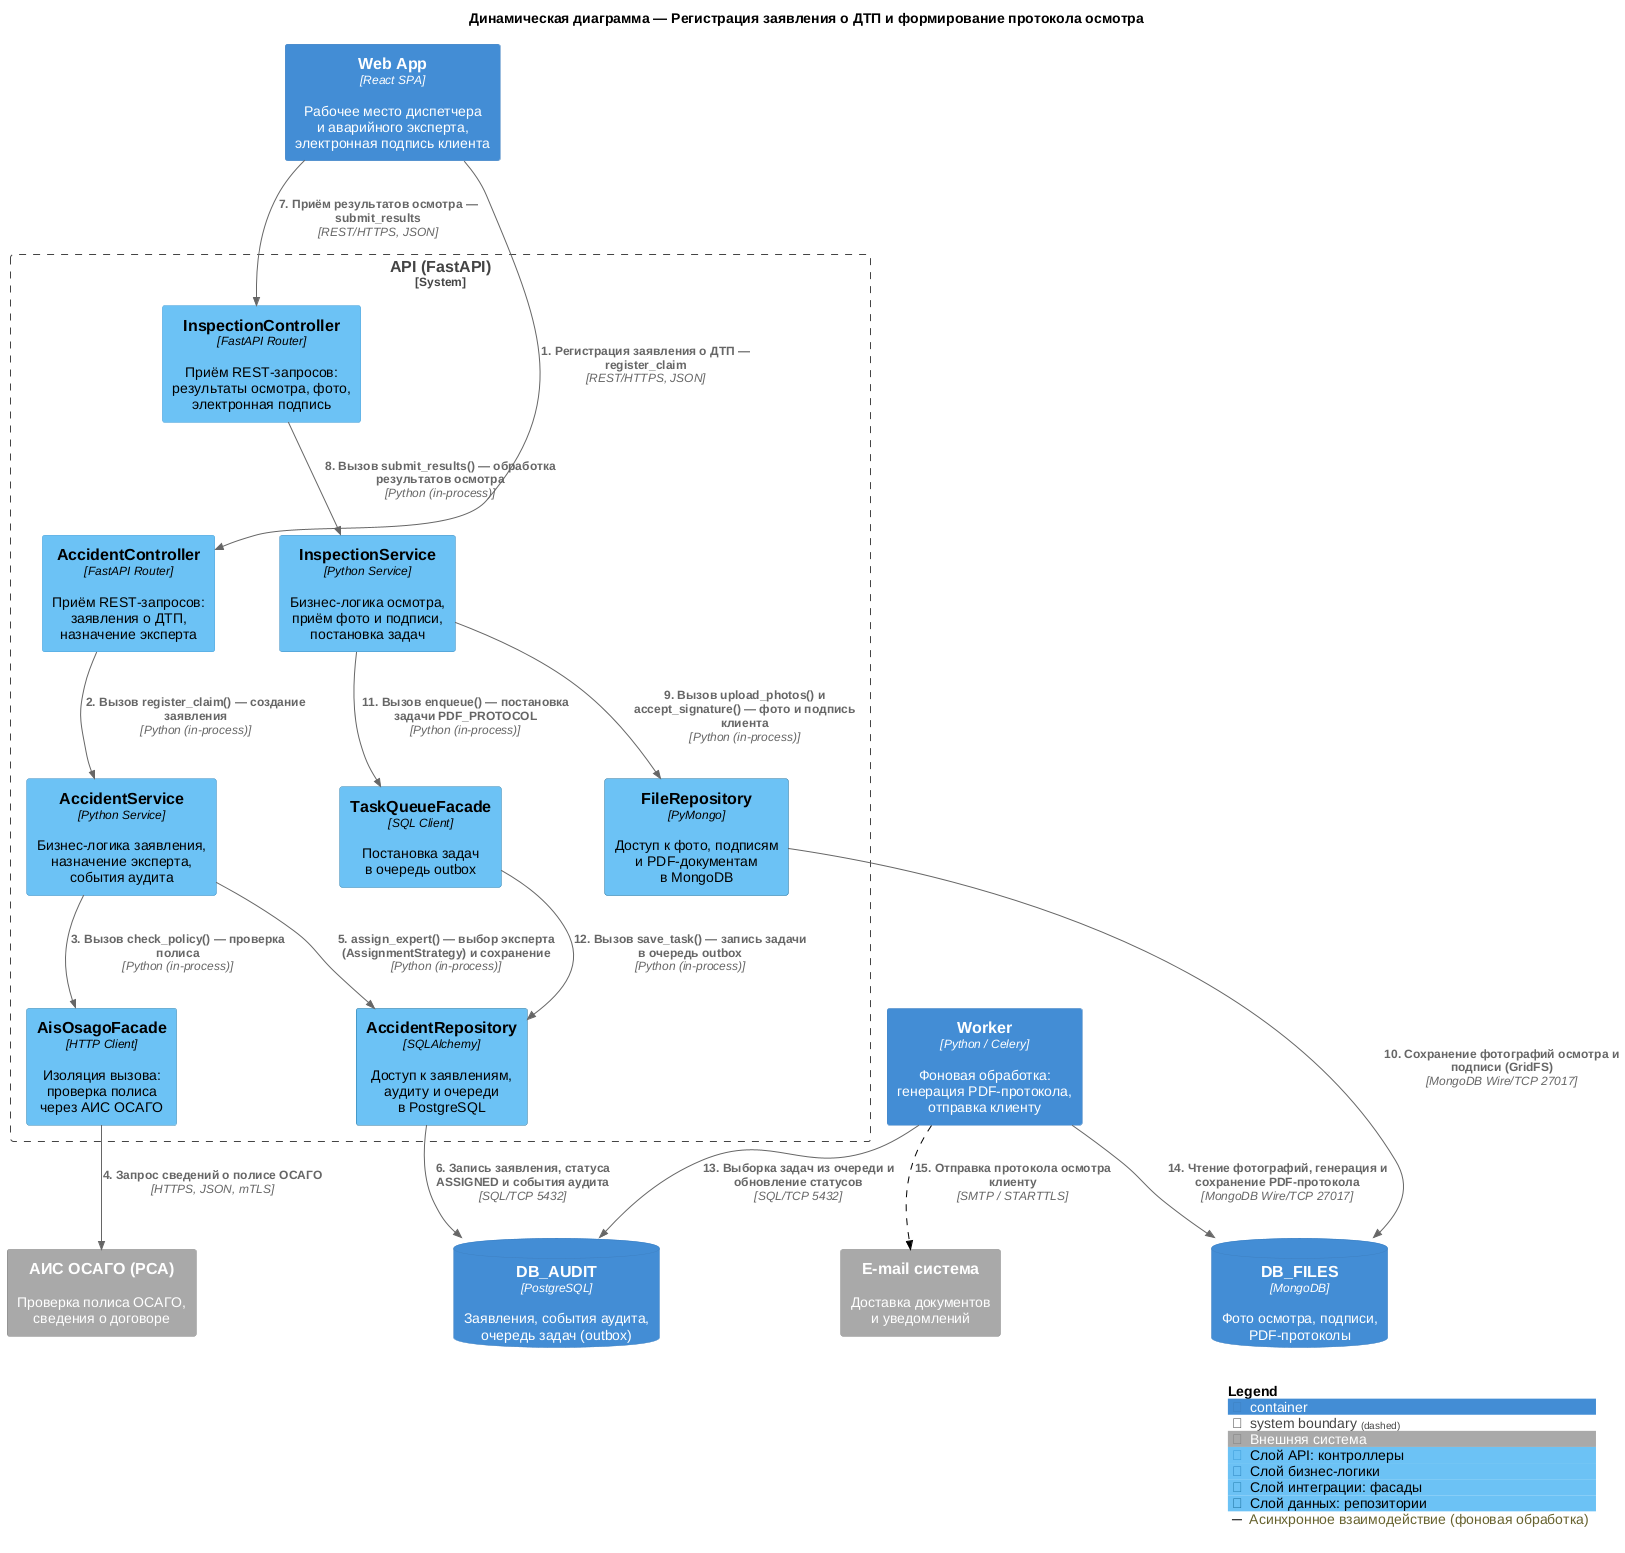

The diagram above was rendered by PlantUML. Its source (embedded in the PNG):
@startuml
!include ../core/C4_Component.puml

title Динамическая диаграмма — Регистрация заявления о ДТП и формирование протокола осмотра

Container(web_app, "Web App", "React SPA", "Рабочее место диспетчера\nи аварийного эксперта,\nэлектронная подпись клиента")

System_Boundary(api, "API (FastAPI)") {
    Component(accident_comp, "AccidentController", "FastAPI Router", "Приём REST-запросов:\nзаявления о ДТП,\nназначение эксперта", $tags="layer_api")
    Component(inspection_comp, "InspectionController", "FastAPI Router", "Приём REST-запросов:\nрезультаты осмотра, фото,\nэлектронная подпись", $tags="layer_api")
    Component(s_acc, "AccidentService", "Python Service", "Бизнес-логика заявления,\nназначение эксперта,\nсобытия аудита", $tags="layer_service")
    Component(s_insp, "InspectionService", "Python Service", "Бизнес-логика осмотра,\nприём фото и подписи,\nпостановка задач", $tags="layer_service")
    Component(f_ais, "AisOsagoFacade", "HTTP Client", "Изоляция вызова:\nпроверка полиса\nчерез АИС ОСАГО", $tags="layer_integration")
    Component(task_queue_comp, "TaskQueueFacade", "SQL Client", "Постановка задач\nв очередь outbox", $tags="layer_integration")
    Component(r_acc, "AccidentRepository", "SQLAlchemy", "Доступ к заявлениям,\nаудиту и очереди\nв PostgreSQL", $tags="layer_data")
    Component(r_file, "FileRepository", "PyMongo", "Доступ к фото, подписям\nи PDF-документам\nв MongoDB", $tags="layer_data")
}

ContainerDb(db_audit, "DB_AUDIT", "PostgreSQL", "Заявления, события аудита,\nочередь задач (outbox)")
ContainerDb(db_files, "DB_FILES", "MongoDB", "Фото осмотра, подписи,\nPDF-протоколы")

Container(worker, "Worker", "Python / Celery", "Фоновая обработка:\nгенерация PDF-протокола,\nотправка клиенту")

System_Ext(ais_osago, "АИС ОСАГО (РСА)", "Проверка полиса ОСАГО,\nсведения о договоре", $tags="ext")
System_Ext(email_sys, "E-mail система", "Доставка документов\nи уведомлений", $tags="ext")

' === СЦЕНАРИЙ: ХРОНОЛОГИЯ ВЫЗОВОВ (СКОЗНОЙ ПРОЦЕСС) ===

Rel(web_app, accident_comp, "1. Регистрация заявления о ДТП — register_claim", "REST/HTTPS, JSON")
Rel(accident_comp, s_acc, "2. Вызов register_claim() — создание заявления", "Python (in-process)")
Rel(s_acc, f_ais, "3. Вызов check_policy() — проверка полиса", "Python (in-process)")
Rel(f_ais, ais_osago, "4. Запрос сведений о полисе ОСАГО", "HTTPS, JSON, mTLS")
Rel(s_acc, r_acc, "5. assign_expert() — выбор эксперта (AssignmentStrategy) и сохранение", "Python (in-process)")
Rel(r_acc, db_audit, "6. Запись заявления, статуса ASSIGNED и события аудита", "SQL/TCP 5432")

Rel(web_app, inspection_comp, "7. Приём результатов осмотра — submit_results", "REST/HTTPS, JSON")
Rel(inspection_comp, s_insp, "8. Вызов submit_results() — обработка результатов осмотра", "Python (in-process)")
Rel(s_insp, r_file, "9. Вызов upload_photos() и accept_signature() — фото и подпись клиента", "Python (in-process)")
Rel(r_file, db_files, "10. Сохранение фотографий осмотра и подписи (GridFS)", "MongoDB Wire/TCP 27017")

Rel(s_insp, task_queue_comp, "11. Вызов enqueue() — постановка задачи PDF_PROTOCOL", "Python (in-process)")
Rel(task_queue_comp, r_acc, "12. Вызов save_task() — запись задачи в очередь outbox", "Python (in-process)")

Rel(worker, db_audit, "13. Выборка задач из очереди и обновление статусов", "SQL/TCP 5432")
Rel(worker, db_files, "14. Чтение фотографий, генерация и сохранение PDF-протокола", "MongoDB Wire/TCP 27017")
Rel(worker, email_sys, "15. Отправка протокола осмотра клиенту", "SMTP / STARTTLS", $tags="async")

SHOW_LEGEND()
@enduml